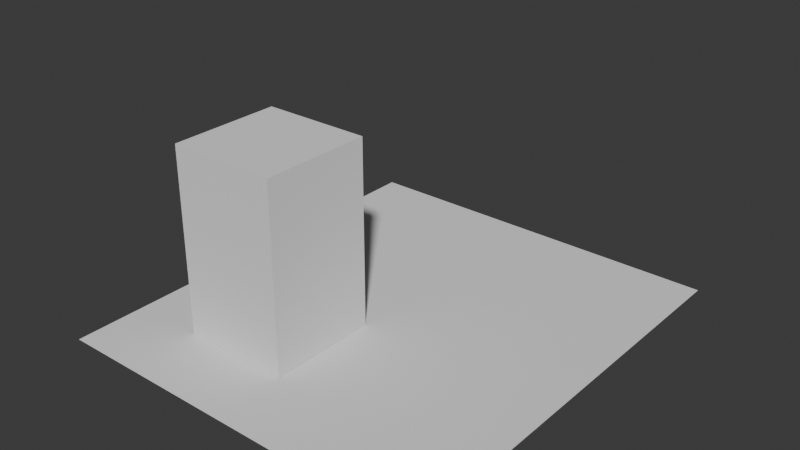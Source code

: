 # Source: 001_Blocking.blend  (saved by Blender 5.1.29; exported with 4.5.12 LTS)
import bpy
from mathutils import Matrix  # noqa: F401  (used for matrix-valued properties, if any)

bpy.ops.wm.read_factory_settings(use_empty=True)
scene = bpy.context.scene
scene.name = 'Scene'

# ---- collections
col_collection = bpy.data.collections.new('Collection'); scene.collection.children.link(col_collection)

# ---- world
world_world = bpy.data.worlds.new('World'); scene.world = world_world
world_world.use_nodes = True; world_world.node_tree.nodes.clear()
_N = world_world.node_tree.nodes; _L = world_world.node_tree.links
n0 = _N.new('ShaderNodeOutputWorld'); n0.name = 'World Output'; n0.location = (200, 100)
n1 = _N.new('ShaderNodeBackground'); n1.name = 'Background'; n1.location = (-200, 100)
n1.inputs[0].default_value = (0.05088, 0.05088, 0.05088, 1.0)
_L.new(n1.outputs[0], n0.inputs[0])
n0.is_active_output = True
world_world.color = (0.05088, 0.05088, 0.05088)
world_world.sun_shadow_jitter_overblur = 0.0

# ---- meshes
me_plane = bpy.data.meshes.new('Plane')
me_plane.from_pydata([(-10.35, -11.64, 0.0), (10.35, -11.64, 0.0), (-10.35, 11.64, 0.0), (10.35, 11.64, 0.0)], [], [(0, 1, 3, 2)])
_uv = me_plane.uv_layers.new(name='UVMap')
_uv.uv.foreach_set('vector', [0.0, 0.0, 1.0, 0.0, 1.0, 1.0, 0.0, 1.0])
me_plane.update()
me_cube_003 = bpy.data.meshes.new('Cube.003')
me_cube_003.from_pydata([(-4.812, -4.949, -1.0), (-4.812, -4.949, 2.472), (-4.812, 1.0, -1.0), (-4.812, 1.0, 2.472), (1.0, -4.949, -1.0), (1.0, -4.949, 2.472), (1.0, 1.0, -1.0), (1.0, 1.0, 2.472), (-4.812, -4.949, -7.47), (-4.812, -4.949, -4.049), (-4.812, 1.0, -7.47), (-4.812, 1.0, -4.049), (1.0, -4.949, -7.47), (1.0, -4.949, -4.049), (1.0, 1.0, -7.47), (1.0, 1.0, -4.049), (-4.812, -4.949, -4.048), (-4.812, -4.949, -0.9984), (-4.812, 1.0, -4.048), (-4.812, 1.0, -0.9984), (1.0, -4.949, -4.048), (1.0, -4.949, -0.9984), (1.0, 1.0, -4.048), (1.0, 1.0, -0.9984)], [], [(0, 1, 3, 2), (2, 3, 7, 6), (6, 7, 5, 4), (4, 5, 1, 0), (2, 6, 4, 0), (7, 3, 1, 5), (8, 9, 11, 10), (10, 11, 15, 14), (14, 15, 13, 12), (12, 13, 9, 8), (10, 14, 12, 8), (15, 11, 9, 13), (16, 17, 19, 18), (18, 19, 23, 22), (22, 23, 21, 20), (20, 21, 17, 16), (18, 22, 20, 16), (23, 19, 17, 21)])
_uv = me_cube_003.uv_layers.new(name='UVMap')
_uv.uv.foreach_set('vector', [0.375, 0.0, 0.625, 0.0, 0.625, 0.25, 0.375, 0.25, 0.375, 0.25, 0.625, 0.25, 0.625, 0.5, 0.375, 0.5, 0.375, 0.5, 0.625, 0.5, 0.625, 0.75, 0.375, 0.75, 0.375, 0.75, 0.625, 0.75, 0.625, 1.0, 0.375, 1.0, 0.125, 0.5, 0.375, 0.5, 0.375, 0.75, 0.125, 0.75, 0.625, 0.5, 0.875, 0.5, 0.875, 0.75, 0.625, 0.75, 0.375, 0.0, 0.625, 0.0, 0.625, 0.25, 0.375, 0.25, 0.375, 0.25, 0.625, 0.25, 0.625, 0.5, 0.375, 0.5, 0.375, 0.5, 0.625, 0.5, 0.625, 0.75, 0.375, 0.75, 0.375, 0.75, 0.625, 0.75, 0.625, 1.0, 0.375, 1.0, 0.125, 0.5, 0.375, 0.5, 0.375, 0.75, 0.125, 0.75, 0.625, 0.5, 0.875, 0.5, 0.875, 0.75, 0.625, 0.75, 0.375, 0.0, 0.625, 0.0, 0.625, 0.25, 0.375, 0.25, 0.375, 0.25, 0.625, 0.25, 0.625, 0.5, 0.375, 0.5, 0.375, 0.5, 0.625, 0.5, 0.625, 0.75, 0.375, 0.75, 0.375, 0.75, 0.625, 0.75, 0.625, 1.0, 0.375, 1.0, 0.125, 0.5, 0.375, 0.5, 0.375, 0.75, 0.125, 0.75, 0.625, 0.5, 0.875, 0.5, 0.875, 0.75, 0.625, 0.75])
me_cube_003.update()

# ---- objects
ob_flooring = bpy.data.objects.new('Flooring', me_plane)
ob_cube_002 = bpy.data.objects.new('Cube.002', me_cube_003)

# ---- transforms, parenting, visibility, modifiers, constraints
ob_flooring.location = (0.0, 0.0, 0.0)
ob_cube_002.location = (-1.679, -2.828, 7.489)

# ---- collection membership
col_collection.objects.link(ob_flooring)
col_collection.objects.link(ob_cube_002)

# ---- scene / render settings (as saved in the file)
scene.frame_start = 1; scene.frame_end = 250; scene.frame_set(1)
scene.render.engine = 'BLENDER_EEVEE_NEXT'
scene.render.bake_bias = 0.0
scene.render.bake_samples = 0
scene.cycles.sampling_pattern = 'TABULATED_SOBOL'
scene.eevee.use_volume_custom_range = False
bpy.context.view_layer.update()

# ---- added for rendering (the .blend has no active camera and no usable light): camera, sun
cam_auto = bpy.data.cameras.new('AutoCamera')
cam_auto.lens = 50.0
cam_auto.sensor_width = 36.0
cam_auto.clip_end = 1000.0
ob_auto_camera = bpy.data.objects.new('AutoCamera', cam_auto)
scene.collection.objects.link(ob_auto_camera)
ob_auto_camera.location = (30.2594, -36.3113, 29.188)
ob_auto_camera.rotation_euler = (1.09748, -7.21219e-08, 0.694738)
scene.camera = ob_auto_camera
light_auto_sun = bpy.data.lights.new('AutoSun', 'SUN')
light_auto_sun.energy = 3.0
light_auto_sun.angle = 0.0523599
ob_auto_sun = bpy.data.objects.new('AutoSun', light_auto_sun)
scene.collection.objects.link(ob_auto_sun)
ob_auto_sun.rotation_euler = (0.872665, 0.174533, 0.523599)
bpy.context.view_layer.update()
